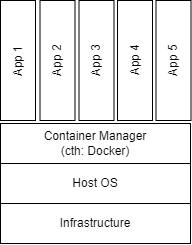

The diagram above was exported from draw.io. Its source (the exported page's mxGraphModel, read from the mxfile embedded in the PNG):
<mxGraphModel dx="842" dy="434" grid="1" gridSize="10" guides="1" tooltips="1" connect="1" arrows="1" fold="1" page="1" pageScale="1" pageWidth="827" pageHeight="1800" math="0" shadow="0">
  <root>
    <mxCell id="0" />
    <mxCell id="1" parent="0" />
    <mxCell id="fy1x7YqSCprSBKm0CQST-1" value="Infrastructure" style="rounded=0;whiteSpace=wrap;html=1;" vertex="1" parent="1">
      <mxGeometry x="130" y="390" width="190" height="40" as="geometry" />
    </mxCell>
    <mxCell id="fy1x7YqSCprSBKm0CQST-3" value="Host OS" style="rounded=0;whiteSpace=wrap;html=1;" vertex="1" parent="1">
      <mxGeometry x="130" y="350" width="190" height="40" as="geometry" />
    </mxCell>
    <mxCell id="fy1x7YqSCprSBKm0CQST-4" value="Container Manager&lt;br&gt;(cth: Docker)" style="rounded=0;whiteSpace=wrap;html=1;" vertex="1" parent="1">
      <mxGeometry x="130" y="310" width="190" height="40" as="geometry" />
    </mxCell>
    <mxCell id="fy1x7YqSCprSBKm0CQST-5" value="App 1" style="rounded=0;whiteSpace=wrap;html=1;rotation=-90;" vertex="1" parent="1">
      <mxGeometry x="87.5" y="229.5" width="120" height="35" as="geometry" />
    </mxCell>
    <mxCell id="fy1x7YqSCprSBKm0CQST-9" value="App 2" style="rounded=0;whiteSpace=wrap;html=1;rotation=-90;" vertex="1" parent="1">
      <mxGeometry x="127" y="229.5" width="120" height="35" as="geometry" />
    </mxCell>
    <mxCell id="fy1x7YqSCprSBKm0CQST-10" value="App 3" style="rounded=0;whiteSpace=wrap;html=1;rotation=-90;" vertex="1" parent="1">
      <mxGeometry x="166" y="229.5" width="120" height="35" as="geometry" />
    </mxCell>
    <mxCell id="fy1x7YqSCprSBKm0CQST-11" value="App 4" style="rounded=0;whiteSpace=wrap;html=1;rotation=-90;" vertex="1" parent="1">
      <mxGeometry x="204.5" y="229.5" width="120" height="35" as="geometry" />
    </mxCell>
    <mxCell id="fy1x7YqSCprSBKm0CQST-12" value="App 5" style="rounded=0;whiteSpace=wrap;html=1;rotation=-90;" vertex="1" parent="1">
      <mxGeometry x="243" y="229.5" width="120" height="35" as="geometry" />
    </mxCell>
  </root>
</mxGraphModel>